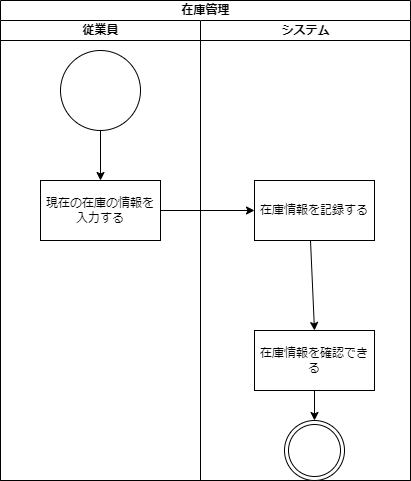

The diagram above was exported from draw.io. Its source (the exported page's mxGraphModel, read from the mxfile embedded in the PNG):
<mxGraphModel dx="664" dy="1491" grid="1" gridSize="10" guides="1" tooltips="1" connect="1" arrows="1" fold="1" page="1" pageScale="1" pageWidth="827" pageHeight="1169" math="0" shadow="0">
  <root>
    <mxCell id="0" />
    <mxCell id="1" parent="0" />
    <mxCell id="2" value="在庫管理" style="swimlane;childLayout=stackLayout;resizeParent=1;resizeParentMax=0;startSize=20;html=1;" vertex="1" parent="1">
      <mxGeometry x="160.00000000000045" y="-70" width="410" height="480" as="geometry" />
    </mxCell>
    <mxCell id="3" value="従業員" style="swimlane;startSize=20;html=1;" vertex="1" parent="2">
      <mxGeometry y="20" width="200" height="460" as="geometry" />
    </mxCell>
    <mxCell id="6" value="" style="ellipse;whiteSpace=wrap;html=1;aspect=fixed;" vertex="1" parent="3">
      <mxGeometry x="59.999999999999545" y="30" width="80" height="80" as="geometry" />
    </mxCell>
    <mxCell id="7" value="現在の在庫の情報を入力する" style="rounded=0;whiteSpace=wrap;html=1;" vertex="1" parent="3">
      <mxGeometry x="39.999999999999545" y="160" width="120" height="60" as="geometry" />
    </mxCell>
    <mxCell id="10" value="" style="endArrow=classic;html=1;entryX=0.5;entryY=0;entryDx=0;entryDy=0;" edge="1" parent="3" target="7">
      <mxGeometry width="50" height="50" relative="1" as="geometry">
        <mxPoint x="99.99999999999955" y="110" as="sourcePoint" />
        <mxPoint x="149.99999999999955" y="60" as="targetPoint" />
      </mxGeometry>
    </mxCell>
    <mxCell id="11" value="" style="endArrow=classic;html=1;entryX=0;entryY=0.5;entryDx=0;entryDy=0;" edge="1" parent="3" target="8">
      <mxGeometry width="50" height="50" relative="1" as="geometry">
        <mxPoint x="159.99999999999955" y="190" as="sourcePoint" />
        <mxPoint x="209.99999999999955" y="140" as="targetPoint" />
      </mxGeometry>
    </mxCell>
    <mxCell id="4" value="システム" style="swimlane;startSize=20;html=1;" vertex="1" parent="2">
      <mxGeometry x="200" y="20" width="210" height="460" as="geometry" />
    </mxCell>
    <mxCell id="8" value="在庫情報を記録する" style="rounded=0;whiteSpace=wrap;html=1;" vertex="1" parent="4">
      <mxGeometry x="53.999999999999545" y="160" width="120" height="60" as="geometry" />
    </mxCell>
    <mxCell id="15" style="edgeStyle=none;html=1;exitX=0.5;exitY=1;exitDx=0;exitDy=0;entryX=0.5;entryY=0;entryDx=0;entryDy=0;" edge="1" parent="4" source="9" target="13">
      <mxGeometry relative="1" as="geometry" />
    </mxCell>
    <mxCell id="9" value="在庫情報を確認できる" style="rounded=0;whiteSpace=wrap;html=1;" vertex="1" parent="4">
      <mxGeometry x="53.999999999999545" y="310" width="120" height="60" as="geometry" />
    </mxCell>
    <mxCell id="12" value="" style="endArrow=classic;html=1;entryX=0.5;entryY=0;entryDx=0;entryDy=0;" edge="1" parent="4" target="9">
      <mxGeometry width="50" height="50" relative="1" as="geometry">
        <mxPoint x="109.99999999999955" y="220" as="sourcePoint" />
        <mxPoint x="159.99999999999955" y="170" as="targetPoint" />
      </mxGeometry>
    </mxCell>
    <mxCell id="13" value="" style="ellipse;shape=doubleEllipse;whiteSpace=wrap;html=1;aspect=fixed;" vertex="1" parent="4">
      <mxGeometry x="84" y="400" width="60" height="60" as="geometry" />
    </mxCell>
  </root>
</mxGraphModel>